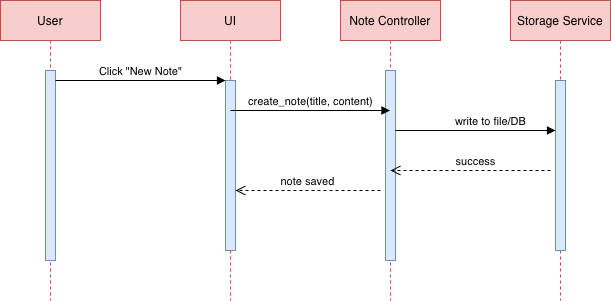

The diagram above was exported from draw.io. Its source (the exported page's mxGraphModel, read from the mxfile embedded in the PNG):
<mxGraphModel dx="976" dy="671" grid="1" gridSize="10" guides="1" tooltips="1" connect="1" arrows="1" fold="1" page="1" pageScale="1" pageWidth="850" pageHeight="1100" math="0" shadow="0">
  <root>
    <mxCell id="0" />
    <mxCell id="1" parent="0" />
    <mxCell id="uWkUxiM8bRwWENp_QELK-1" parent="1" style="shape=umlLifeline;perimeter=lifelinePerimeter;whiteSpace=wrap;html=1;container=0;dropTarget=0;collapsible=0;recursiveResize=0;outlineConnect=0;portConstraint=eastwest;newEdgeStyle={&quot;edgeStyle&quot;:&quot;elbowEdgeStyle&quot;,&quot;elbow&quot;:&quot;vertical&quot;,&quot;curved&quot;:0,&quot;rounded&quot;:0};fillColor=#f8cecc;strokeColor=#b85450;" value="User" vertex="1">
      <mxGeometry height="300" width="100" x="20" y="20" as="geometry" />
    </mxCell>
    <mxCell id="uWkUxiM8bRwWENp_QELK-2" parent="uWkUxiM8bRwWENp_QELK-1" style="html=1;points=[];perimeter=orthogonalPerimeter;outlineConnect=0;targetShapes=umlLifeline;portConstraint=eastwest;newEdgeStyle={&quot;edgeStyle&quot;:&quot;elbowEdgeStyle&quot;,&quot;elbow&quot;:&quot;vertical&quot;,&quot;curved&quot;:0,&quot;rounded&quot;:0};fillColor=#dae8fc;strokeColor=#6c8ebf;" value="" vertex="1">
      <mxGeometry height="190" width="10" x="45" y="70" as="geometry" />
    </mxCell>
    <mxCell id="uWkUxiM8bRwWENp_QELK-5" parent="1" style="shape=umlLifeline;perimeter=lifelinePerimeter;whiteSpace=wrap;html=1;container=0;dropTarget=0;collapsible=0;recursiveResize=0;outlineConnect=0;portConstraint=eastwest;newEdgeStyle={&quot;edgeStyle&quot;:&quot;elbowEdgeStyle&quot;,&quot;elbow&quot;:&quot;vertical&quot;,&quot;curved&quot;:0,&quot;rounded&quot;:0};fillColor=#f8cecc;strokeColor=#b85450;" value="UI" vertex="1">
      <mxGeometry height="300" width="100" x="200" y="20" as="geometry" />
    </mxCell>
    <mxCell id="uWkUxiM8bRwWENp_QELK-6" parent="uWkUxiM8bRwWENp_QELK-5" style="html=1;points=[];perimeter=orthogonalPerimeter;outlineConnect=0;targetShapes=umlLifeline;portConstraint=eastwest;newEdgeStyle={&quot;edgeStyle&quot;:&quot;elbowEdgeStyle&quot;,&quot;elbow&quot;:&quot;vertical&quot;,&quot;curved&quot;:0,&quot;rounded&quot;:0};fillColor=#dae8fc;strokeColor=#6c8ebf;" value="" vertex="1">
      <mxGeometry height="170" width="10" x="45" y="80" as="geometry" />
    </mxCell>
    <mxCell id="uWkUxiM8bRwWENp_QELK-7" edge="1" parent="1" source="uWkUxiM8bRwWENp_QELK-2" style="html=1;verticalAlign=bottom;endArrow=block;edgeStyle=elbowEdgeStyle;elbow=vertical;curved=0;rounded=0;" target="uWkUxiM8bRwWENp_QELK-6" value="Click &quot;New Note&quot;">
      <mxGeometry relative="1" as="geometry">
        <Array as="points">
          <mxPoint x="160" y="100" />
        </Array>
        <mxPoint x="175" y="110" as="sourcePoint" />
      </mxGeometry>
    </mxCell>
    <mxCell id="uWkUxiM8bRwWENp_QELK-11" parent="1" style="shape=umlLifeline;perimeter=lifelinePerimeter;whiteSpace=wrap;html=1;container=0;dropTarget=0;collapsible=0;recursiveResize=0;outlineConnect=0;portConstraint=eastwest;newEdgeStyle={&quot;edgeStyle&quot;:&quot;elbowEdgeStyle&quot;,&quot;elbow&quot;:&quot;vertical&quot;,&quot;curved&quot;:0,&quot;rounded&quot;:0};fillColor=#f8cecc;strokeColor=#b85450;" value="Note Controller" vertex="1">
      <mxGeometry height="300" width="100" x="360" y="20" as="geometry" />
    </mxCell>
    <mxCell id="uWkUxiM8bRwWENp_QELK-12" parent="uWkUxiM8bRwWENp_QELK-11" style="html=1;points=[];perimeter=orthogonalPerimeter;outlineConnect=0;targetShapes=umlLifeline;portConstraint=eastwest;newEdgeStyle={&quot;edgeStyle&quot;:&quot;elbowEdgeStyle&quot;,&quot;elbow&quot;:&quot;vertical&quot;,&quot;curved&quot;:0,&quot;rounded&quot;:0};fillColor=#dae8fc;strokeColor=#6c8ebf;" value="" vertex="1">
      <mxGeometry height="190" width="10" x="45" y="70" as="geometry" />
    </mxCell>
    <mxCell id="uWkUxiM8bRwWENp_QELK-15" parent="1" style="shape=umlLifeline;perimeter=lifelinePerimeter;whiteSpace=wrap;html=1;container=0;dropTarget=0;collapsible=0;recursiveResize=0;outlineConnect=0;portConstraint=eastwest;newEdgeStyle={&quot;edgeStyle&quot;:&quot;elbowEdgeStyle&quot;,&quot;elbow&quot;:&quot;vertical&quot;,&quot;curved&quot;:0,&quot;rounded&quot;:0};fillColor=#f8cecc;strokeColor=#b85450;" value="Storage Service" vertex="1">
      <mxGeometry height="300" width="100" x="530" y="20" as="geometry" />
    </mxCell>
    <mxCell id="uWkUxiM8bRwWENp_QELK-16" parent="uWkUxiM8bRwWENp_QELK-15" style="html=1;points=[];perimeter=orthogonalPerimeter;outlineConnect=0;targetShapes=umlLifeline;portConstraint=eastwest;newEdgeStyle={&quot;edgeStyle&quot;:&quot;elbowEdgeStyle&quot;,&quot;elbow&quot;:&quot;vertical&quot;,&quot;curved&quot;:0,&quot;rounded&quot;:0};fillColor=#dae8fc;strokeColor=#6c8ebf;" value="" vertex="1">
      <mxGeometry height="170" width="10" x="45" y="80" as="geometry" />
    </mxCell>
    <mxCell id="uWkUxiM8bRwWENp_QELK-17" edge="1" parent="1" style="html=1;verticalAlign=bottom;endArrow=block;edgeStyle=elbowEdgeStyle;elbow=vertical;curved=0;rounded=0;" value="write to file/DB">
      <mxGeometry relative="1" x="0.1875" as="geometry">
        <mxPoint as="offset" />
        <Array as="points">
          <mxPoint x="470" y="150" />
        </Array>
        <mxPoint x="415" y="150" as="sourcePoint" />
        <mxPoint x="575" y="150" as="targetPoint" />
      </mxGeometry>
    </mxCell>
    <mxCell id="uWkUxiM8bRwWENp_QELK-18" edge="1" parent="1" style="html=1;verticalAlign=bottom;endArrow=open;dashed=1;endSize=8;edgeStyle=elbowEdgeStyle;elbow=vertical;curved=0;rounded=0;" value="success">
      <mxGeometry relative="1" x="-0.0625" as="geometry">
        <mxPoint as="offset" />
        <Array as="points">
          <mxPoint x="475" y="190" />
        </Array>
        <mxPoint x="570" y="190" as="sourcePoint" />
        <mxPoint x="410" y="190" as="targetPoint" />
      </mxGeometry>
    </mxCell>
    <mxCell id="uWkUxiM8bRwWENp_QELK-21" edge="1" parent="1" style="html=1;verticalAlign=bottom;endArrow=block;edgeStyle=elbowEdgeStyle;elbow=vertical;curved=0;rounded=0;" target="uWkUxiM8bRwWENp_QELK-11" value="create_note(title, content)">
      <mxGeometry relative="1" as="geometry">
        <Array as="points">
          <mxPoint x="295" y="130" />
        </Array>
        <mxPoint x="250" y="130" as="sourcePoint" />
        <mxPoint x="380" y="130" as="targetPoint" />
      </mxGeometry>
    </mxCell>
    <mxCell id="uWkUxiM8bRwWENp_QELK-22" edge="1" parent="1" style="html=1;verticalAlign=bottom;endArrow=open;dashed=1;endSize=8;edgeStyle=elbowEdgeStyle;elbow=vertical;curved=0;rounded=0;" value="note saved">
      <mxGeometry relative="1" as="geometry">
        <Array as="points">
          <mxPoint x="350" y="210" />
        </Array>
        <mxPoint x="400" y="210" as="sourcePoint" />
        <mxPoint x="255" y="210" as="targetPoint" />
      </mxGeometry>
    </mxCell>
  </root>
</mxGraphModel>